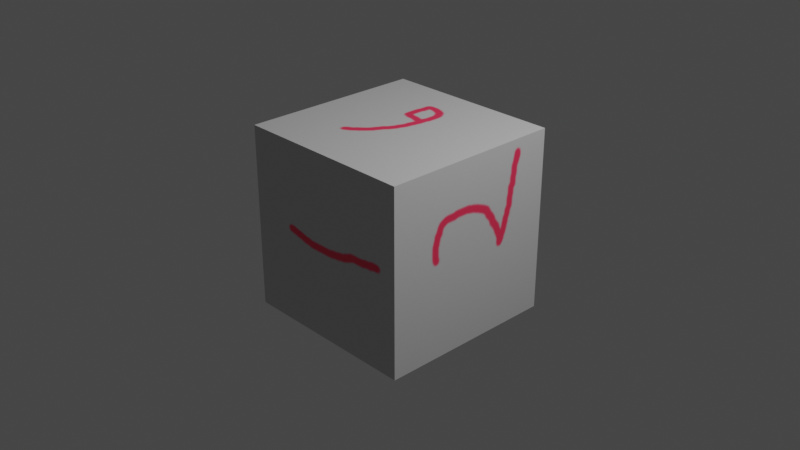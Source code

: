 # Source: box.blend  (saved by Blender 3.5.10; exported with 4.5.12 LTS)
import bpy
from mathutils import Matrix  # noqa: F401  (used for matrix-valued properties, if any)

bpy.ops.wm.read_factory_settings(use_empty=True)
scene = bpy.context.scene
scene.name = 'Scene'

# ---- collections
col_collection = bpy.data.collections.new('Collection'); scene.collection.children.link(col_collection)

# ---- images (referenced by path relative to the original .blend; pixels are not part of the script)
import os
ASSET_DIR = os.environ.get("B2B_ASSET_DIR", "")  # directory of the original .blend (textures are referenced by path, not embedded)
HERE = os.path.dirname(os.path.abspath(__file__))  # packed textures are extracted next to this script under _unpacked/

def load_image(name, relpath, width, height, colorspace="sRGB"):
    """Load a texture the original file referenced (path relative to the .blend, or extracted next to this script)."""
    p = next((c for c in (os.path.join(HERE, relpath), os.path.join(ASSET_DIR, relpath)) if relpath and os.path.exists(c)), "")
    if p:
        img = bpy.data.images.load(p, check_existing=True)
        img.name = name
    else:  # same state as the original file: an image datablock whose file is absent (Cycles renders it pink)
        img = bpy.data.images.new(name, width, height)
        img.source = "FILE"
        img.filepath = "//" + (relpath or name)
    img.colorspace_settings.name = colorspace
    return img
img_material_base_color = load_image('Material Base Color', '_unpacked/Material_Base_Color.d76fcae4.png', 1024, 1024, 'sRGB')

# ---- materials (node trees are filled in below, after node groups)
mat_material = bpy.data.materials.new('Material')
mat_material.alpha_threshold = 0.0
mat_material.use_transparent_shadow = False
mat_material.roughness = 0.5
mat_material.line_color = (0.0, 0.0, 0.0, 1.0)

# ---- material node trees
mat_material.use_nodes = True; mat_material.node_tree.nodes.clear()
_N = mat_material.node_tree.nodes; _L = mat_material.node_tree.links
n0 = _N.new('ShaderNodeOutputMaterial'); n0.name = 'Material Output'; n0.location = (300, 300)
n1 = _N.new('ShaderNodeBsdfPrincipled'); n1.name = 'Principled BSDF'; n1.location = (10, 300)
n1.distribution = 'GGX'
n1.subsurface_method = 'RANDOM_WALK_SKIN'
n1.inputs[3].default_value = 1.45
n1.inputs[27].default_value = (0.0, 0.0, 0.0, 1.0)
n1.inputs[28].default_value = 1.0
n2 = _N.new('ShaderNodeTexImage'); n2.name = 'Image Texture'; n2.location = (-280, 280)
n2.image = img_material_base_color
_L.new(n1.outputs[0], n0.inputs[0])
_L.new(n2.outputs[0], n1.inputs[0])
n0.is_active_output = True

# ---- world
world_world = bpy.data.worlds.new('World'); scene.world = world_world
world_world.use_nodes = True; world_world.node_tree.nodes.clear()
_N = world_world.node_tree.nodes; _L = world_world.node_tree.links
n0 = _N.new('ShaderNodeOutputWorld'); n0.name = 'World Output'; n0.location = (300, 300)
n1 = _N.new('ShaderNodeBackground'); n1.name = 'Background'; n1.location = (10, 300)
n1.inputs[0].default_value = (0.05088, 0.05088, 0.05088, 1.0)
_L.new(n1.outputs[0], n0.inputs[0])
n0.is_active_output = True
world_world.color = (0.05088, 0.05088, 0.05088)
world_world.use_sun_shadow = False
world_world.sun_shadow_jitter_overblur = 0.0

# ---- cameras
cam_camera = bpy.data.cameras.new('Camera')
cam_camera.clip_end = 100.0
cam_camera.ortho_scale = 7.314

# ---- lights
light_light = bpy.data.lights.new('Light', 'POINT')
light_light.transmission_factor = 0.0
light_light.energy = 1000.0
light_light.shadow_soft_size = 0.1
light_light.shadow_maximum_resolution = 0.006
light_light.use_absolute_resolution = True

# ---- meshes
me_cube = bpy.data.meshes.new('Cube')
me_cube.from_pydata([(1.0, 1.0, 1.0), (1.0, 1.0, -1.0), (1.0, -1.0, 1.0), (1.0, -1.0, -1.0), (-1.0, 1.0, 1.0), (-1.0, 1.0, -1.0), (-1.0, -1.0, 1.0), (-1.0, -1.0, -1.0)], [], [(0, 4, 6, 2), (3, 2, 6, 7), (7, 6, 4, 5), (5, 1, 3, 7), (1, 0, 2, 3), (5, 4, 0, 1)])
_uv = me_cube.uv_layers.new(name='UVMap')
_uv.uv.foreach_set('vector', [0.625, 0.5, 0.875, 0.5, 0.875, 0.75, 0.625, 0.75, 0.375, 0.75, 0.625, 0.75, 0.625, 1.0, 0.375, 1.0, 0.375, 0.0, 0.625, 0.0, 0.625, 0.25, 0.375, 0.25, 0.125, 0.5, 0.375, 0.5, 0.375, 0.75, 0.125, 0.75, 0.375, 0.5, 0.625, 0.5, 0.625, 0.75, 0.375, 0.75, 0.375, 0.25, 0.625, 0.25, 0.625, 0.5, 0.375, 0.5])
me_cube.materials.append(mat_material)
me_cube.use_mirror_vertex_groups = False
me_cube.update()

# ---- objects
ob_cube = bpy.data.objects.new('Cube', me_cube)
ob_light = bpy.data.objects.new('Light', light_light)
ob_camera = bpy.data.objects.new('Camera', cam_camera)

# ---- transforms, parenting, visibility, modifiers, constraints
ob_cube.location = (0.0, 0.0, 0.0)
ob_cube.lock_rotations_4d = False
ob_cube.empty_display_type = 'ARROWS'
ob_cube.lineart.crease_threshold = 0.0
ob_light.location = (4.076, 1.005, 5.904)
ob_light.rotation_euler = (0.6503, 0.05522, 1.866)
ob_light.lock_rotations_4d = False
ob_light.empty_display_type = 'ARROWS'
ob_light.color = (0.0, 0.0, 0.0, 0.0)
ob_light.lineart.crease_threshold = 0.0
ob_camera.location = (7.359, -6.926, 4.958)
ob_camera.rotation_euler = (1.109, 0.0, 0.8149)
ob_camera.lock_rotations_4d = False
ob_camera.empty_display_type = 'ARROWS'
ob_camera.color = (0.0, 0.0, 0.0, 0.0)
ob_camera.display_type = 'WIRE'
ob_camera.lineart.crease_threshold = 0.0

# ---- collection membership
col_collection.objects.link(ob_cube)
col_collection.objects.link(ob_light)
col_collection.objects.link(ob_camera)

# ---- scene / render settings (as saved in the file)
scene.camera = ob_camera
scene.frame_start = 1; scene.frame_end = 250; scene.frame_set(1)
scene.render.engine = 'BLENDER_EEVEE_NEXT'
scene.cycles.sampling_pattern = 'TABULATED_SOBOL'
scene.view_settings.view_transform = 'Filmic'
bpy.context.view_layer.update()
